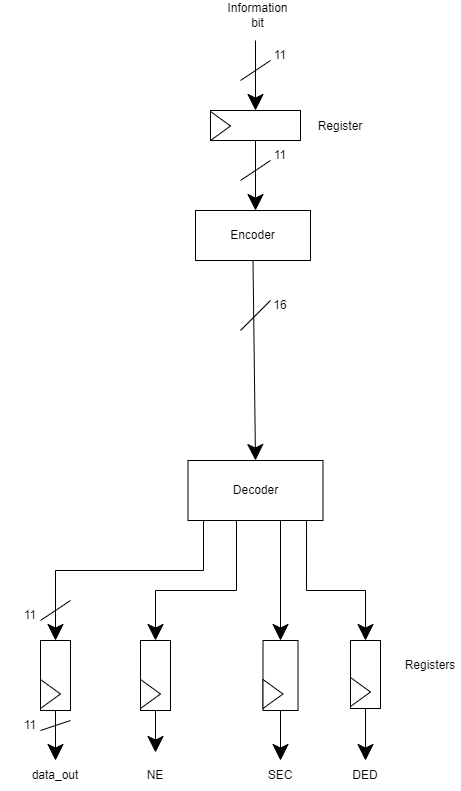

The diagram above was exported from draw.io. Its source (the exported page's mxGraphModel, read from the mxfile embedded in the PNG):
<mxGraphModel dx="1438" dy="547" grid="1" gridSize="10" guides="1" tooltips="1" connect="1" arrows="1" fold="1" page="0" pageScale="1" pageWidth="827" pageHeight="1169" math="0" shadow="0">
  <root>
    <mxCell id="0" />
    <mxCell id="1" parent="0" />
    <mxCell id="VEfrvbTBvO7MHT1YNUz4-2" value="" style="rounded=0;whiteSpace=wrap;html=1;hachureGap=4;fontFamily=Architects Daughter;fontSource=https%3A%2F%2Ffonts.googleapis.com%2Fcss%3Ffamily%3DArchitects%2BDaughter;fontSize=20;" vertex="1" parent="1">
      <mxGeometry x="170" y="200" width="90" height="30" as="geometry" />
    </mxCell>
    <mxCell id="VEfrvbTBvO7MHT1YNUz4-4" value="" style="endArrow=classic;html=1;rounded=0;hachureGap=4;fontFamily=Architects Daughter;fontSource=https%3A%2F%2Ffonts.googleapis.com%2Fcss%3Ffamily%3DArchitects%2BDaughter;fontSize=16;startSize=14;endSize=14;sourcePerimeterSpacing=8;targetPerimeterSpacing=8;entryX=0.5;entryY=0;entryDx=0;entryDy=0;" edge="1" parent="1" target="VEfrvbTBvO7MHT1YNUz4-2">
      <mxGeometry width="50" height="50" relative="1" as="geometry">
        <mxPoint x="215" y="130" as="sourcePoint" />
        <mxPoint x="310" y="220" as="targetPoint" />
      </mxGeometry>
    </mxCell>
    <mxCell id="VEfrvbTBvO7MHT1YNUz4-5" value="" style="endArrow=none;html=1;rounded=0;hachureGap=4;fontFamily=Architects Daughter;fontSource=https%3A%2F%2Ffonts.googleapis.com%2Fcss%3Ffamily%3DArchitects%2BDaughter;fontSize=16;startSize=14;endSize=14;sourcePerimeterSpacing=8;targetPerimeterSpacing=8;" edge="1" parent="1">
      <mxGeometry width="50" height="50" relative="1" as="geometry">
        <mxPoint x="200" y="170" as="sourcePoint" />
        <mxPoint x="230" y="150" as="targetPoint" />
      </mxGeometry>
    </mxCell>
    <mxCell id="VEfrvbTBvO7MHT1YNUz4-6" value="&lt;p style=&quot;font-size: 12px;&quot;&gt;11&lt;/p&gt;" style="text;html=1;strokeColor=none;fillColor=none;align=center;verticalAlign=middle;whiteSpace=wrap;rounded=0;hachureGap=4;fontFamily=Helvetica;fontSize=12;" vertex="1" parent="1">
      <mxGeometry x="210" y="130" width="60" height="30" as="geometry" />
    </mxCell>
    <mxCell id="VEfrvbTBvO7MHT1YNUz4-8" value="" style="endArrow=classic;html=1;rounded=0;hachureGap=4;fontFamily=Helvetica;fontSize=12;startSize=14;endSize=14;sourcePerimeterSpacing=8;targetPerimeterSpacing=8;exitX=0.5;exitY=1;exitDx=0;exitDy=0;" edge="1" parent="1" source="VEfrvbTBvO7MHT1YNUz4-2">
      <mxGeometry width="50" height="50" relative="1" as="geometry">
        <mxPoint x="130" y="370" as="sourcePoint" />
        <mxPoint x="215" y="300" as="targetPoint" />
      </mxGeometry>
    </mxCell>
    <mxCell id="VEfrvbTBvO7MHT1YNUz4-9" value="&lt;p style=&quot;font-size: 12px;&quot;&gt;11&lt;/p&gt;" style="text;html=1;strokeColor=none;fillColor=none;align=center;verticalAlign=middle;whiteSpace=wrap;rounded=0;hachureGap=4;fontFamily=Helvetica;fontSize=12;" vertex="1" parent="1">
      <mxGeometry x="210" y="230" width="60" height="30" as="geometry" />
    </mxCell>
    <mxCell id="VEfrvbTBvO7MHT1YNUz4-11" value="" style="endArrow=none;html=1;rounded=0;hachureGap=4;fontFamily=Helvetica;fontSize=12;startSize=14;endSize=14;sourcePerimeterSpacing=8;targetPerimeterSpacing=8;" edge="1" parent="1">
      <mxGeometry width="50" height="50" relative="1" as="geometry">
        <mxPoint x="230" y="250" as="sourcePoint" />
        <mxPoint x="200" y="270" as="targetPoint" />
      </mxGeometry>
    </mxCell>
    <mxCell id="VEfrvbTBvO7MHT1YNUz4-12" value="Encoder" style="rounded=0;whiteSpace=wrap;html=1;hachureGap=4;fontFamily=Helvetica;fontSize=12;fillColor=default;gradientColor=none;" vertex="1" parent="1">
      <mxGeometry x="155" y="300" width="115" height="50" as="geometry" />
    </mxCell>
    <mxCell id="VEfrvbTBvO7MHT1YNUz4-13" value="" style="endArrow=classic;html=1;rounded=0;hachureGap=4;fontFamily=Helvetica;fontSize=12;startSize=14;endSize=14;sourcePerimeterSpacing=8;targetPerimeterSpacing=8;exitX=0.5;exitY=1;exitDx=0;exitDy=0;entryX=0.5;entryY=0;entryDx=0;entryDy=0;" edge="1" parent="1" source="VEfrvbTBvO7MHT1YNUz4-12" target="VEfrvbTBvO7MHT1YNUz4-16">
      <mxGeometry width="50" height="50" relative="1" as="geometry">
        <mxPoint x="130" y="380" as="sourcePoint" />
        <mxPoint x="213" y="540" as="targetPoint" />
      </mxGeometry>
    </mxCell>
    <mxCell id="VEfrvbTBvO7MHT1YNUz4-14" value="&lt;p style=&quot;font-size: 12px&quot;&gt;16&lt;/p&gt;" style="text;html=1;strokeColor=none;fillColor=none;align=center;verticalAlign=middle;whiteSpace=wrap;rounded=0;hachureGap=4;fontFamily=Helvetica;fontSize=12;" vertex="1" parent="1">
      <mxGeometry x="210" y="380" width="60" height="30" as="geometry" />
    </mxCell>
    <mxCell id="VEfrvbTBvO7MHT1YNUz4-15" value="" style="endArrow=none;html=1;rounded=0;hachureGap=4;fontFamily=Helvetica;fontSize=12;startSize=14;endSize=14;sourcePerimeterSpacing=8;targetPerimeterSpacing=8;" edge="1" parent="1">
      <mxGeometry width="50" height="50" relative="1" as="geometry">
        <mxPoint x="200" y="420" as="sourcePoint" />
        <mxPoint x="230" y="390" as="targetPoint" />
      </mxGeometry>
    </mxCell>
    <mxCell id="VEfrvbTBvO7MHT1YNUz4-16" value="Decoder" style="rounded=0;whiteSpace=wrap;html=1;hachureGap=4;fontFamily=Helvetica;fontSize=12;fillColor=default;gradientColor=none;" vertex="1" parent="1">
      <mxGeometry x="147.5" y="550" width="135" height="60" as="geometry" />
    </mxCell>
    <mxCell id="VEfrvbTBvO7MHT1YNUz4-17" value="" style="endArrow=classic;html=1;rounded=0;hachureGap=4;fontFamily=Helvetica;fontSize=12;startSize=14;endSize=14;sourcePerimeterSpacing=8;targetPerimeterSpacing=8;entryX=0.5;entryY=0;entryDx=0;entryDy=0;" edge="1" parent="1" target="VEfrvbTBvO7MHT1YNUz4-28">
      <mxGeometry width="50" height="50" relative="1" as="geometry">
        <mxPoint x="163" y="610" as="sourcePoint" />
        <mxPoint x="20" y="710" as="targetPoint" />
        <Array as="points">
          <mxPoint x="163" y="660" />
          <mxPoint x="15" y="660" />
        </Array>
      </mxGeometry>
    </mxCell>
    <mxCell id="VEfrvbTBvO7MHT1YNUz4-18" value="" style="endArrow=classic;html=1;rounded=0;hachureGap=4;fontFamily=Helvetica;fontSize=12;startSize=14;endSize=14;sourcePerimeterSpacing=8;targetPerimeterSpacing=8;entryX=0.5;entryY=0;entryDx=0;entryDy=0;" edge="1" parent="1" target="VEfrvbTBvO7MHT1YNUz4-32">
      <mxGeometry width="50" height="50" relative="1" as="geometry">
        <mxPoint x="196" y="610" as="sourcePoint" />
        <mxPoint x="160" y="700" as="targetPoint" />
        <Array as="points">
          <mxPoint x="196" y="680" />
          <mxPoint x="115" y="680" />
        </Array>
      </mxGeometry>
    </mxCell>
    <mxCell id="VEfrvbTBvO7MHT1YNUz4-19" value="" style="endArrow=classic;html=1;rounded=0;hachureGap=4;fontFamily=Helvetica;fontSize=12;startSize=14;endSize=14;sourcePerimeterSpacing=8;targetPerimeterSpacing=8;entryX=0.5;entryY=0;entryDx=0;entryDy=0;" edge="1" parent="1" target="VEfrvbTBvO7MHT1YNUz4-34">
      <mxGeometry width="50" height="50" relative="1" as="geometry">
        <mxPoint x="240" y="610" as="sourcePoint" />
        <mxPoint x="240" y="690" as="targetPoint" />
      </mxGeometry>
    </mxCell>
    <mxCell id="VEfrvbTBvO7MHT1YNUz4-20" value="" style="endArrow=classic;html=1;rounded=0;hachureGap=4;fontFamily=Helvetica;fontSize=12;startSize=14;endSize=14;sourcePerimeterSpacing=8;targetPerimeterSpacing=8;exitX=0.878;exitY=1.003;exitDx=0;exitDy=0;exitPerimeter=0;entryX=0.5;entryY=0;entryDx=0;entryDy=0;" edge="1" parent="1" source="VEfrvbTBvO7MHT1YNUz4-16" target="VEfrvbTBvO7MHT1YNUz4-36">
      <mxGeometry width="50" height="50" relative="1" as="geometry">
        <mxPoint x="130" y="600" as="sourcePoint" />
        <mxPoint x="330" y="680" as="targetPoint" />
        <Array as="points">
          <mxPoint x="266" y="680" />
          <mxPoint x="325" y="680" />
        </Array>
      </mxGeometry>
    </mxCell>
    <mxCell id="VEfrvbTBvO7MHT1YNUz4-21" value="" style="triangle;whiteSpace=wrap;html=1;hachureGap=4;fontFamily=Helvetica;fontSize=12;fillColor=default;gradientColor=none;" vertex="1" parent="1">
      <mxGeometry x="170" y="201" width="20" height="29" as="geometry" />
    </mxCell>
    <mxCell id="VEfrvbTBvO7MHT1YNUz4-28" value="" style="rounded=0;whiteSpace=wrap;html=1;hachureGap=4;fontFamily=Architects Daughter;fontSource=https%3A%2F%2Ffonts.googleapis.com%2Fcss%3Ffamily%3DArchitects%2BDaughter;fontSize=20;" vertex="1" parent="1">
      <mxGeometry y="730" width="30" height="70" as="geometry" />
    </mxCell>
    <mxCell id="VEfrvbTBvO7MHT1YNUz4-29" value="" style="triangle;whiteSpace=wrap;html=1;hachureGap=4;fontFamily=Helvetica;fontSize=12;fillColor=default;gradientColor=none;" vertex="1" parent="1">
      <mxGeometry y="769" width="20" height="29" as="geometry" />
    </mxCell>
    <mxCell id="VEfrvbTBvO7MHT1YNUz4-32" value="" style="rounded=0;whiteSpace=wrap;html=1;hachureGap=4;fontFamily=Architects Daughter;fontSource=https%3A%2F%2Ffonts.googleapis.com%2Fcss%3Ffamily%3DArchitects%2BDaughter;fontSize=20;" vertex="1" parent="1">
      <mxGeometry x="100" y="730" width="30" height="70" as="geometry" />
    </mxCell>
    <mxCell id="VEfrvbTBvO7MHT1YNUz4-33" value="" style="triangle;whiteSpace=wrap;html=1;hachureGap=4;fontFamily=Helvetica;fontSize=12;fillColor=default;gradientColor=none;" vertex="1" parent="1">
      <mxGeometry x="100" y="769" width="20" height="29" as="geometry" />
    </mxCell>
    <mxCell id="VEfrvbTBvO7MHT1YNUz4-34" value="" style="rounded=0;whiteSpace=wrap;html=1;hachureGap=4;fontFamily=Architects Daughter;fontSource=https%3A%2F%2Ffonts.googleapis.com%2Fcss%3Ffamily%3DArchitects%2BDaughter;fontSize=20;" vertex="1" parent="1">
      <mxGeometry x="222.5" y="730" width="35" height="70" as="geometry" />
    </mxCell>
    <mxCell id="VEfrvbTBvO7MHT1YNUz4-35" value="" style="triangle;whiteSpace=wrap;html=1;hachureGap=4;fontFamily=Helvetica;fontSize=12;fillColor=default;gradientColor=none;" vertex="1" parent="1">
      <mxGeometry x="222.5" y="769" width="20" height="29" as="geometry" />
    </mxCell>
    <mxCell id="VEfrvbTBvO7MHT1YNUz4-36" value="" style="rounded=0;whiteSpace=wrap;html=1;hachureGap=4;fontFamily=Architects Daughter;fontSource=https%3A%2F%2Ffonts.googleapis.com%2Fcss%3Ffamily%3DArchitects%2BDaughter;fontSize=20;" vertex="1" parent="1">
      <mxGeometry x="310" y="730" width="30" height="68" as="geometry" />
    </mxCell>
    <mxCell id="VEfrvbTBvO7MHT1YNUz4-37" value="" style="triangle;whiteSpace=wrap;html=1;hachureGap=4;fontFamily=Helvetica;fontSize=12;fillColor=default;gradientColor=none;" vertex="1" parent="1">
      <mxGeometry x="310" y="767" width="20" height="29" as="geometry" />
    </mxCell>
    <mxCell id="VEfrvbTBvO7MHT1YNUz4-38" value="Register" style="text;html=1;strokeColor=none;fillColor=none;align=center;verticalAlign=middle;whiteSpace=wrap;rounded=0;hachureGap=4;fontFamily=Helvetica;fontSize=12;" vertex="1" parent="1">
      <mxGeometry x="270" y="201" width="60" height="30" as="geometry" />
    </mxCell>
    <mxCell id="VEfrvbTBvO7MHT1YNUz4-39" value="Registers" style="text;html=1;strokeColor=none;fillColor=none;align=center;verticalAlign=middle;whiteSpace=wrap;rounded=0;hachureGap=4;fontFamily=Helvetica;fontSize=12;" vertex="1" parent="1">
      <mxGeometry x="360" y="740" width="60" height="30" as="geometry" />
    </mxCell>
    <mxCell id="VEfrvbTBvO7MHT1YNUz4-40" value="&lt;p style=&quot;font-size: 12px;&quot;&gt;11&lt;/p&gt;" style="text;html=1;strokeColor=none;fillColor=none;align=center;verticalAlign=middle;whiteSpace=wrap;rounded=0;hachureGap=4;fontFamily=Helvetica;fontSize=12;" vertex="1" parent="1">
      <mxGeometry x="-40" y="690" width="60" height="30" as="geometry" />
    </mxCell>
    <mxCell id="VEfrvbTBvO7MHT1YNUz4-41" value="" style="endArrow=none;html=1;rounded=0;hachureGap=4;fontFamily=Helvetica;fontSize=12;startSize=14;endSize=14;sourcePerimeterSpacing=8;targetPerimeterSpacing=8;" edge="1" parent="1">
      <mxGeometry width="50" height="50" relative="1" as="geometry">
        <mxPoint y="710" as="sourcePoint" />
        <mxPoint x="30" y="690" as="targetPoint" />
      </mxGeometry>
    </mxCell>
    <mxCell id="VEfrvbTBvO7MHT1YNUz4-42" value="Information bit" style="text;html=1;strokeColor=none;fillColor=none;align=center;verticalAlign=middle;whiteSpace=wrap;rounded=0;hachureGap=4;fontFamily=Helvetica;fontSize=12;" vertex="1" parent="1">
      <mxGeometry x="185" y="90" width="65" height="30" as="geometry" />
    </mxCell>
    <mxCell id="VEfrvbTBvO7MHT1YNUz4-43" value="" style="endArrow=classic;html=1;rounded=0;hachureGap=4;fontFamily=Helvetica;fontSize=12;startSize=14;endSize=14;sourcePerimeterSpacing=8;targetPerimeterSpacing=8;exitX=0.5;exitY=1;exitDx=0;exitDy=0;entryX=0.5;entryY=0;entryDx=0;entryDy=0;" edge="1" parent="1" source="VEfrvbTBvO7MHT1YNUz4-28" target="VEfrvbTBvO7MHT1YNUz4-46">
      <mxGeometry width="50" height="50" relative="1" as="geometry">
        <mxPoint x="270" y="810" as="sourcePoint" />
        <mxPoint x="15" y="860" as="targetPoint" />
      </mxGeometry>
    </mxCell>
    <mxCell id="VEfrvbTBvO7MHT1YNUz4-44" value="" style="endArrow=none;html=1;rounded=0;hachureGap=4;fontFamily=Helvetica;fontSize=12;startSize=14;endSize=14;sourcePerimeterSpacing=8;targetPerimeterSpacing=8;" edge="1" parent="1">
      <mxGeometry width="50" height="50" relative="1" as="geometry">
        <mxPoint y="820" as="sourcePoint" />
        <mxPoint x="30" y="810" as="targetPoint" />
      </mxGeometry>
    </mxCell>
    <mxCell id="VEfrvbTBvO7MHT1YNUz4-45" value="&lt;p style=&quot;font-size: 12px;&quot;&gt;11&lt;/p&gt;" style="text;html=1;strokeColor=none;fillColor=none;align=center;verticalAlign=middle;whiteSpace=wrap;rounded=0;hachureGap=4;fontFamily=Helvetica;fontSize=12;" vertex="1" parent="1">
      <mxGeometry x="-40" y="800" width="60" height="30" as="geometry" />
    </mxCell>
    <mxCell id="VEfrvbTBvO7MHT1YNUz4-46" value="data_out" style="text;html=1;strokeColor=none;fillColor=none;align=center;verticalAlign=middle;whiteSpace=wrap;rounded=0;hachureGap=4;fontFamily=Helvetica;fontSize=12;" vertex="1" parent="1">
      <mxGeometry x="-15" y="850" width="60" height="30" as="geometry" />
    </mxCell>
    <mxCell id="VEfrvbTBvO7MHT1YNUz4-47" value="" style="endArrow=classic;html=1;rounded=0;hachureGap=4;fontFamily=Helvetica;fontSize=12;startSize=14;endSize=14;sourcePerimeterSpacing=8;targetPerimeterSpacing=8;exitX=0.5;exitY=1;exitDx=0;exitDy=0;" edge="1" parent="1" source="VEfrvbTBvO7MHT1YNUz4-32" target="VEfrvbTBvO7MHT1YNUz4-48">
      <mxGeometry width="50" height="50" relative="1" as="geometry">
        <mxPoint x="270" y="810" as="sourcePoint" />
        <mxPoint x="115" y="860" as="targetPoint" />
      </mxGeometry>
    </mxCell>
    <mxCell id="VEfrvbTBvO7MHT1YNUz4-48" value="NE" style="text;html=1;strokeColor=none;fillColor=none;align=center;verticalAlign=middle;whiteSpace=wrap;rounded=0;hachureGap=4;fontFamily=Helvetica;fontSize=12;" vertex="1" parent="1">
      <mxGeometry x="85" y="850" width="60" height="30" as="geometry" />
    </mxCell>
    <mxCell id="VEfrvbTBvO7MHT1YNUz4-49" value="SEC" style="text;html=1;strokeColor=none;fillColor=none;align=center;verticalAlign=middle;whiteSpace=wrap;rounded=0;hachureGap=4;fontFamily=Helvetica;fontSize=12;" vertex="1" parent="1">
      <mxGeometry x="210" y="850" width="60" height="30" as="geometry" />
    </mxCell>
    <mxCell id="VEfrvbTBvO7MHT1YNUz4-50" value="" style="endArrow=classic;html=1;rounded=0;hachureGap=4;fontFamily=Helvetica;fontSize=12;startSize=14;endSize=14;sourcePerimeterSpacing=8;targetPerimeterSpacing=8;exitX=0.5;exitY=1;exitDx=0;exitDy=0;entryX=0.5;entryY=0;entryDx=0;entryDy=0;" edge="1" parent="1" source="VEfrvbTBvO7MHT1YNUz4-34" target="VEfrvbTBvO7MHT1YNUz4-49">
      <mxGeometry width="50" height="50" relative="1" as="geometry">
        <mxPoint x="270" y="810" as="sourcePoint" />
        <mxPoint x="320" y="760" as="targetPoint" />
      </mxGeometry>
    </mxCell>
    <mxCell id="VEfrvbTBvO7MHT1YNUz4-51" value="DED" style="text;html=1;strokeColor=none;fillColor=none;align=center;verticalAlign=middle;whiteSpace=wrap;rounded=0;hachureGap=4;fontFamily=Helvetica;fontSize=12;" vertex="1" parent="1">
      <mxGeometry x="295" y="850" width="60" height="30" as="geometry" />
    </mxCell>
    <mxCell id="VEfrvbTBvO7MHT1YNUz4-52" value="" style="endArrow=classic;html=1;rounded=0;hachureGap=4;fontFamily=Helvetica;fontSize=12;startSize=14;endSize=14;sourcePerimeterSpacing=8;targetPerimeterSpacing=8;exitX=0.5;exitY=1;exitDx=0;exitDy=0;entryX=0.5;entryY=0;entryDx=0;entryDy=0;" edge="1" parent="1" source="VEfrvbTBvO7MHT1YNUz4-36" target="VEfrvbTBvO7MHT1YNUz4-51">
      <mxGeometry width="50" height="50" relative="1" as="geometry">
        <mxPoint x="270" y="810" as="sourcePoint" />
        <mxPoint x="320" y="760" as="targetPoint" />
      </mxGeometry>
    </mxCell>
  </root>
</mxGraphModel>